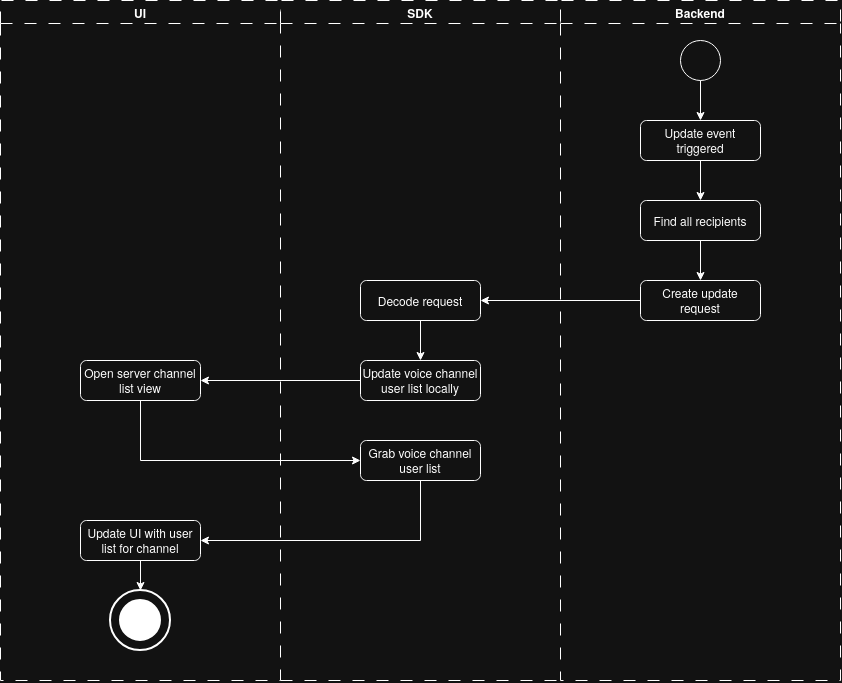

The diagram above was exported from draw.io. Its source (the exported page's mxGraphModel, read from the mxfile embedded in the PNG):
<mxGraphModel dx="1015" dy="615" grid="1" gridSize="10" guides="1" tooltips="1" connect="1" arrows="1" fold="1" page="1" pageScale="1" pageWidth="827" pageHeight="1169" math="0" shadow="0">
  <root>
    <mxCell id="0" />
    <mxCell id="1" parent="0" />
    <mxCell id="ofyazuCTa_rt0_o9Aj1J-2" parent="1" style="swimlane;whiteSpace=wrap;html=1;dashed=1;dashPattern=12 12;" value="UI" vertex="1">
      <mxGeometry height="680" width="280" x="40" y="80" as="geometry" />
    </mxCell>
    <mxCell id="ofyazuCTa_rt0_o9Aj1J-18" connectable="0" parent="ofyazuCTa_rt0_o9Aj1J-2" style="group" value="" vertex="1">
      <mxGeometry height="60" width="60" x="110" y="590" as="geometry" />
    </mxCell>
    <mxCell id="ofyazuCTa_rt0_o9Aj1J-19" parent="ofyazuCTa_rt0_o9Aj1J-18" style="strokeWidth=2;html=1;shape=mxgraph.flowchart.start_2;whiteSpace=wrap;" value="" vertex="1">
      <mxGeometry height="60" width="60" as="geometry" />
    </mxCell>
    <mxCell id="ofyazuCTa_rt0_o9Aj1J-20" parent="ofyazuCTa_rt0_o9Aj1J-18" style="strokeWidth=2;html=1;shape=mxgraph.flowchart.start_2;whiteSpace=wrap;fillStyle=solid;strokeColor=light-dark(#000000,#FFFFFF);fillColor=light-dark(#FFFFFF,#FFFFFF);" value="" vertex="1">
      <mxGeometry height="40" width="40" x="10" y="10" as="geometry" />
    </mxCell>
    <mxCell id="IWEFdnWMEzuQ4T2KmFQZ-87" parent="ofyazuCTa_rt0_o9Aj1J-2" style="rounded=1;whiteSpace=wrap;html=1;roundedPerimeter=1;" value="Open server channel list view" vertex="1">
      <mxGeometry height="40" width="120" x="80" y="360" as="geometry" />
    </mxCell>
    <mxCell id="IWEFdnWMEzuQ4T2KmFQZ-101" edge="1" parent="ofyazuCTa_rt0_o9Aj1J-2" source="IWEFdnWMEzuQ4T2KmFQZ-90" style="edgeStyle=orthogonalEdgeStyle;rounded=0;orthogonalLoop=1;jettySize=auto;html=1;exitX=0.5;exitY=1;exitDx=0;exitDy=0;entryX=0.5;entryY=0;entryDx=0;entryDy=0;defaultLabelBackgroundColor=page;labelPadding=0 4;entryPerimeter=0;" target="ofyazuCTa_rt0_o9Aj1J-19">
      <mxGeometry relative="1" x="0.0571" as="geometry">
        <mxPoint x="70" y="640" as="sourcePoint" />
        <mxPoint x="140" y="520" as="targetPoint" />
      </mxGeometry>
    </mxCell>
    <mxCell id="IWEFdnWMEzuQ4T2KmFQZ-90" parent="ofyazuCTa_rt0_o9Aj1J-2" style="rounded=1;whiteSpace=wrap;html=1;roundedPerimeter=1;" value="Update UI with user list for channel" vertex="1">
      <mxGeometry height="40" width="120" x="80" y="520" as="geometry" />
    </mxCell>
    <mxCell id="ofyazuCTa_rt0_o9Aj1J-23" parent="1" style="swimlane;whiteSpace=wrap;html=1;dashed=1;dashPattern=12 12;" value="Backend" vertex="1">
      <mxGeometry height="680" width="280" x="600" y="80" as="geometry" />
    </mxCell>
    <mxCell id="ofyazuCTa_rt0_o9Aj1J-29" edge="1" parent="ofyazuCTa_rt0_o9Aj1J-23" style="edgeStyle=orthogonalEdgeStyle;rounded=0;orthogonalLoop=1;jettySize=auto;html=1;exitX=0.5;exitY=1;exitDx=0;exitDy=0;entryX=0.5;entryY=0;entryDx=0;entryDy=0;">
      <mxGeometry relative="1" as="geometry">
        <mxPoint x="100" y="1080.0000000000002" as="sourcePoint" />
      </mxGeometry>
    </mxCell>
    <mxCell id="ofyazuCTa_rt0_o9Aj1J-30" connectable="0" parent="ofyazuCTa_rt0_o9Aj1J-29" style="edgeLabel;html=1;align=center;verticalAlign=middle;resizable=0;points=[];" value="Yes" vertex="1">
      <mxGeometry relative="1" x="-0.1638" y="1" as="geometry">
        <mxPoint as="offset" />
      </mxGeometry>
    </mxCell>
    <mxCell id="hl8xUXoEwaVKNug3L5I3-4" edge="1" parent="ofyazuCTa_rt0_o9Aj1J-23" source="hl8xUXoEwaVKNug3L5I3-1" style="edgeStyle=orthogonalEdgeStyle;rounded=0;orthogonalLoop=1;jettySize=auto;html=1;entryX=0.5;entryY=0;entryDx=0;entryDy=0;defaultLabelBackgroundColor=page;labelPadding=0 4;" target="hl8xUXoEwaVKNug3L5I3-3">
      <mxGeometry relative="1" as="geometry" />
    </mxCell>
    <mxCell id="hl8xUXoEwaVKNug3L5I3-1" parent="ofyazuCTa_rt0_o9Aj1J-23" style="rounded=1;whiteSpace=wrap;html=1;roundedPerimeter=1;" value="Find all recipients" vertex="1">
      <mxGeometry height="40" width="120" x="80" y="200" as="geometry" />
    </mxCell>
    <mxCell id="hl8xUXoEwaVKNug3L5I3-3" parent="ofyazuCTa_rt0_o9Aj1J-23" style="rounded=1;whiteSpace=wrap;html=1;roundedPerimeter=1;" value="Create update request" vertex="1">
      <mxGeometry height="40" width="120" x="80" y="280" as="geometry" />
    </mxCell>
    <mxCell id="hl8xUXoEwaVKNug3L5I3-11" edge="1" parent="ofyazuCTa_rt0_o9Aj1J-23" source="ofyazuCTa_rt0_o9Aj1J-4" style="edgeStyle=orthogonalEdgeStyle;rounded=0;orthogonalLoop=1;jettySize=auto;html=1;entryX=0.5;entryY=0;entryDx=0;entryDy=0;defaultLabelBackgroundColor=page;labelPadding=0 4;" target="hl8xUXoEwaVKNug3L5I3-1">
      <mxGeometry relative="1" as="geometry" />
    </mxCell>
    <mxCell id="ofyazuCTa_rt0_o9Aj1J-4" parent="ofyazuCTa_rt0_o9Aj1J-23" style="rounded=1;whiteSpace=wrap;html=1;roundedPerimeter=1;" value="Update event triggered" vertex="1">
      <mxGeometry height="40" width="120" x="80" y="120" as="geometry" />
    </mxCell>
    <mxCell id="ofyazuCTa_rt0_o9Aj1J-3" parent="ofyazuCTa_rt0_o9Aj1J-23" style="ellipse;whiteSpace=wrap;html=1;shapeInside=1;aspect=fixed;" value="" vertex="1">
      <mxGeometry height="40" width="40" x="120" y="40" as="geometry" />
    </mxCell>
    <mxCell id="ofyazuCTa_rt0_o9Aj1J-5" edge="1" parent="ofyazuCTa_rt0_o9Aj1J-23" source="ofyazuCTa_rt0_o9Aj1J-3" style="edgeStyle=orthogonalEdgeStyle;rounded=0;orthogonalLoop=1;jettySize=auto;html=1;exitX=0.5;exitY=1;exitDx=0;exitDy=0;entryX=0.5;entryY=0;entryDx=0;entryDy=0;" target="ofyazuCTa_rt0_o9Aj1J-4">
      <mxGeometry relative="1" as="geometry" />
    </mxCell>
    <mxCell id="ofyazuCTa_rt0_o9Aj1J-37" parent="1" style="swimlane;whiteSpace=wrap;html=1;dashed=1;dashPattern=12 12;strokeWidth=1;swimlaneHead=1;swimlaneBody=0;" value="SDK" vertex="1">
      <mxGeometry height="680" width="280" x="320" y="80" as="geometry" />
    </mxCell>
    <mxCell id="ofyazuCTa_rt0_o9Aj1J-38" edge="1" parent="ofyazuCTa_rt0_o9Aj1J-37" style="edgeStyle=orthogonalEdgeStyle;rounded=0;orthogonalLoop=1;jettySize=auto;html=1;entryX=0.5;entryY=0;entryDx=0;entryDy=0;">
      <mxGeometry relative="1" as="geometry">
        <mxPoint y="880.0000000000002" as="sourcePoint" />
      </mxGeometry>
    </mxCell>
    <mxCell id="ofyazuCTa_rt0_o9Aj1J-42" edge="1" parent="ofyazuCTa_rt0_o9Aj1J-37" style="edgeStyle=orthogonalEdgeStyle;rounded=0;orthogonalLoop=1;jettySize=auto;html=1;entryX=0.5;entryY=0;entryDx=0;entryDy=0;">
      <mxGeometry relative="1" as="geometry">
        <mxPoint y="720" as="sourcePoint" />
      </mxGeometry>
    </mxCell>
    <mxCell id="ofyazuCTa_rt0_o9Aj1J-45" edge="1" parent="ofyazuCTa_rt0_o9Aj1J-37" style="edgeStyle=orthogonalEdgeStyle;rounded=0;orthogonalLoop=1;jettySize=auto;html=1;entryX=0.5;entryY=0;entryDx=0;entryDy=0;">
      <mxGeometry relative="1" as="geometry">
        <mxPoint y="1040.0000000000002" as="sourcePoint" />
      </mxGeometry>
    </mxCell>
    <mxCell id="ofyazuCTa_rt0_o9Aj1J-48" edge="1" parent="ofyazuCTa_rt0_o9Aj1J-37" style="edgeStyle=orthogonalEdgeStyle;rounded=0;orthogonalLoop=1;jettySize=auto;html=1;exitX=0.5;exitY=1;exitDx=0;exitDy=0;entryX=0.5;entryY=0;entryDx=0;entryDy=0;">
      <mxGeometry relative="1" as="geometry">
        <mxPoint y="1200" as="sourcePoint" />
      </mxGeometry>
    </mxCell>
    <mxCell id="hl8xUXoEwaVKNug3L5I3-8" edge="1" parent="ofyazuCTa_rt0_o9Aj1J-37" source="hl8xUXoEwaVKNug3L5I3-5" style="edgeStyle=orthogonalEdgeStyle;rounded=0;orthogonalLoop=1;jettySize=auto;html=1;entryX=0.5;entryY=0;entryDx=0;entryDy=0;defaultLabelBackgroundColor=page;labelPadding=0 4;" target="hl8xUXoEwaVKNug3L5I3-7">
      <mxGeometry relative="1" as="geometry" />
    </mxCell>
    <mxCell id="hl8xUXoEwaVKNug3L5I3-5" parent="ofyazuCTa_rt0_o9Aj1J-37" style="rounded=1;whiteSpace=wrap;html=1;roundedPerimeter=1;" value="Decode request" vertex="1">
      <mxGeometry height="40" width="120" x="80" y="280" as="geometry" />
    </mxCell>
    <mxCell id="hl8xUXoEwaVKNug3L5I3-7" parent="ofyazuCTa_rt0_o9Aj1J-37" style="rounded=1;whiteSpace=wrap;html=1;roundedPerimeter=1;" value="Update voice channel user list locally" vertex="1">
      <mxGeometry height="40" width="120" x="80" y="360" as="geometry" />
    </mxCell>
    <mxCell id="rpvxVzZ8WpXxz-MyM5Ry-1" parent="ofyazuCTa_rt0_o9Aj1J-37" style="rounded=1;whiteSpace=wrap;html=1;roundedPerimeter=1;" value="Grab voice channel user list" vertex="1">
      <mxGeometry height="40" width="120" x="80" y="440" as="geometry" />
    </mxCell>
    <mxCell id="ofyazuCTa_rt0_o9Aj1J-55" edge="1" parent="1" style="edgeStyle=orthogonalEdgeStyle;rounded=0;orthogonalLoop=1;jettySize=auto;html=1;exitX=0;exitY=0.5;exitDx=0;exitDy=0;entryX=1;entryY=0.5;entryDx=0;entryDy=0;">
      <mxGeometry relative="1" as="geometry">
        <mxPoint x="640" y="940.0000000000002" as="sourcePoint" />
      </mxGeometry>
    </mxCell>
    <mxCell id="ofyazuCTa_rt0_o9Aj1J-56" connectable="0" parent="ofyazuCTa_rt0_o9Aj1J-55" style="edgeLabel;html=1;align=center;verticalAlign=middle;resizable=0;points=[];" value="No" vertex="1">
      <mxGeometry relative="1" x="-0.0877" as="geometry">
        <mxPoint as="offset" />
      </mxGeometry>
    </mxCell>
    <mxCell id="ofyazuCTa_rt0_o9Aj1J-60" edge="1" parent="1" style="edgeStyle=orthogonalEdgeStyle;rounded=0;orthogonalLoop=1;jettySize=auto;html=1;exitX=1;exitY=0.5;exitDx=0;exitDy=0;entryX=0.5;entryY=0;entryDx=0;entryDy=0;">
      <mxGeometry relative="1" as="geometry">
        <mxPoint x="380" y="860" as="sourcePoint" />
      </mxGeometry>
    </mxCell>
    <mxCell id="ofyazuCTa_rt0_o9Aj1J-61" edge="1" parent="1" style="edgeStyle=orthogonalEdgeStyle;rounded=0;orthogonalLoop=1;jettySize=auto;html=1;exitX=0;exitY=0.5;exitDx=0;exitDy=0;entryX=1;entryY=0.5;entryDx=0;entryDy=0;">
      <mxGeometry relative="1" as="geometry">
        <mxPoint x="640" y="1100.0000000000002" as="sourcePoint" />
      </mxGeometry>
    </mxCell>
    <mxCell id="ofyazuCTa_rt0_o9Aj1J-62" connectable="0" parent="ofyazuCTa_rt0_o9Aj1J-61" style="edgeLabel;html=1;align=center;verticalAlign=middle;resizable=0;points=[];" value="No" vertex="1">
      <mxGeometry relative="1" x="-0.0969" y="1" as="geometry">
        <mxPoint as="offset" />
      </mxGeometry>
    </mxCell>
    <mxCell id="ofyazuCTa_rt0_o9Aj1J-63" edge="1" parent="1" source="ofyazuCTa_rt0_o9Aj1J-37" style="endArrow=none;dashed=1;html=1;rounded=0;exitX=0;exitY=1;exitDx=0;exitDy=0;entryX=0;entryY=1;entryDx=0;entryDy=0;dashPattern=12 12;" target="ofyazuCTa_rt0_o9Aj1J-23" value="">
      <mxGeometry height="50" relative="1" width="50" as="geometry">
        <mxPoint x="470.000048828125" y="1530.0000244140624" as="sourcePoint" />
        <mxPoint x="520.000048828125" y="1480.0000244140624" as="targetPoint" />
      </mxGeometry>
    </mxCell>
    <mxCell id="ofyazuCTa_rt0_o9Aj1J-64" edge="1" parent="1" style="edgeStyle=orthogonalEdgeStyle;rounded=0;orthogonalLoop=1;jettySize=auto;html=1;exitX=0;exitY=0.5;exitDx=0;exitDy=0;entryX=1;entryY=0.5;entryDx=0;entryDy=0;">
      <mxGeometry relative="1" as="geometry">
        <mxPoint x="640" y="1260.0000000000002" as="sourcePoint" />
      </mxGeometry>
    </mxCell>
    <mxCell id="ofyazuCTa_rt0_o9Aj1J-65" connectable="0" parent="ofyazuCTa_rt0_o9Aj1J-64" style="edgeLabel;html=1;align=center;verticalAlign=middle;resizable=0;points=[];" value="No" vertex="1">
      <mxGeometry relative="1" x="-0.1046" as="geometry">
        <mxPoint as="offset" />
      </mxGeometry>
    </mxCell>
    <mxCell id="IWEFdnWMEzuQ4T2KmFQZ-68" edge="1" parent="1" style="edgeStyle=orthogonalEdgeStyle;rounded=0;orthogonalLoop=1;jettySize=auto;html=1;exitX=0;exitY=0.5;exitDx=0;exitDy=0;entryX=1;entryY=0.5;entryDx=0;entryDy=0;">
      <mxGeometry relative="1" as="geometry">
        <mxPoint x="1780.003373493976" y="1549.9993055817022" as="sourcePoint" />
      </mxGeometry>
    </mxCell>
    <mxCell id="IWEFdnWMEzuQ4T2KmFQZ-69" connectable="0" parent="IWEFdnWMEzuQ4T2KmFQZ-68" style="edgeLabel;html=1;align=center;verticalAlign=middle;resizable=0;points=[];" value="No" vertex="1">
      <mxGeometry relative="1" x="-0.0877" as="geometry">
        <mxPoint as="offset" />
      </mxGeometry>
    </mxCell>
    <mxCell id="IWEFdnWMEzuQ4T2KmFQZ-71" edge="1" parent="1" style="edgeStyle=orthogonalEdgeStyle;rounded=0;orthogonalLoop=1;jettySize=auto;html=1;exitX=1;exitY=0.5;exitDx=0;exitDy=0;entryX=0.5;entryY=0;entryDx=0;entryDy=0;">
      <mxGeometry relative="1" as="geometry">
        <mxPoint x="1520.003373493976" y="1469.999305581702" as="sourcePoint" />
      </mxGeometry>
    </mxCell>
    <mxCell id="IWEFdnWMEzuQ4T2KmFQZ-72" edge="1" parent="1" style="edgeStyle=orthogonalEdgeStyle;rounded=0;orthogonalLoop=1;jettySize=auto;html=1;exitX=0;exitY=0.5;exitDx=0;exitDy=0;entryX=1;entryY=0.5;entryDx=0;entryDy=0;">
      <mxGeometry relative="1" as="geometry">
        <mxPoint x="1780.003373493976" y="1709.9993055817022" as="sourcePoint" />
      </mxGeometry>
    </mxCell>
    <mxCell id="IWEFdnWMEzuQ4T2KmFQZ-73" connectable="0" parent="IWEFdnWMEzuQ4T2KmFQZ-72" style="edgeLabel;html=1;align=center;verticalAlign=middle;resizable=0;points=[];" value="No" vertex="1">
      <mxGeometry relative="1" x="-0.0969" y="1" as="geometry">
        <mxPoint as="offset" />
      </mxGeometry>
    </mxCell>
    <mxCell id="IWEFdnWMEzuQ4T2KmFQZ-75" edge="1" parent="1" style="edgeStyle=orthogonalEdgeStyle;rounded=0;orthogonalLoop=1;jettySize=auto;html=1;exitX=0;exitY=0.5;exitDx=0;exitDy=0;entryX=1;entryY=0.5;entryDx=0;entryDy=0;">
      <mxGeometry relative="1" as="geometry">
        <mxPoint x="1780.003373493976" y="1869.9993055817022" as="sourcePoint" />
      </mxGeometry>
    </mxCell>
    <mxCell id="IWEFdnWMEzuQ4T2KmFQZ-76" connectable="0" parent="IWEFdnWMEzuQ4T2KmFQZ-75" style="edgeLabel;html=1;align=center;verticalAlign=middle;resizable=0;points=[];" value="No" vertex="1">
      <mxGeometry relative="1" x="-0.1046" as="geometry">
        <mxPoint as="offset" />
      </mxGeometry>
    </mxCell>
    <mxCell id="hl8xUXoEwaVKNug3L5I3-6" edge="1" parent="1" source="hl8xUXoEwaVKNug3L5I3-3" style="edgeStyle=orthogonalEdgeStyle;rounded=0;orthogonalLoop=1;jettySize=auto;html=1;exitX=0;exitY=0.5;exitDx=0;exitDy=0;entryX=1;entryY=0.5;entryDx=0;entryDy=0;defaultLabelBackgroundColor=page;labelPadding=0 4;" target="hl8xUXoEwaVKNug3L5I3-5">
      <mxGeometry relative="1" as="geometry" />
    </mxCell>
    <mxCell id="hl8xUXoEwaVKNug3L5I3-9" edge="1" parent="1" source="hl8xUXoEwaVKNug3L5I3-7" style="edgeStyle=orthogonalEdgeStyle;rounded=0;orthogonalLoop=1;jettySize=auto;html=1;exitX=0;exitY=0.5;exitDx=0;exitDy=0;entryX=1;entryY=0.5;entryDx=0;entryDy=0;defaultLabelBackgroundColor=page;labelPadding=0 4;" target="IWEFdnWMEzuQ4T2KmFQZ-87">
      <mxGeometry relative="1" as="geometry" />
    </mxCell>
    <mxCell id="hl8xUXoEwaVKNug3L5I3-10" edge="1" parent="1" source="IWEFdnWMEzuQ4T2KmFQZ-87" style="edgeStyle=orthogonalEdgeStyle;rounded=0;orthogonalLoop=1;jettySize=auto;html=1;exitX=0.5;exitY=1;exitDx=0;exitDy=0;entryX=0;entryY=0.5;entryDx=0;entryDy=0;defaultLabelBackgroundColor=page;labelPadding=0 4;" target="rpvxVzZ8WpXxz-MyM5Ry-1">
      <mxGeometry relative="1" as="geometry" />
    </mxCell>
    <mxCell id="IWEFdnWMEzuQ4T2KmFQZ-91" edge="1" parent="1" source="rpvxVzZ8WpXxz-MyM5Ry-1" style="edgeStyle=orthogonalEdgeStyle;rounded=0;orthogonalLoop=1;jettySize=auto;html=1;entryX=1;entryY=0.5;entryDx=0;entryDy=0;defaultLabelBackgroundColor=page;labelPadding=0 4;exitX=0.5;exitY=1;exitDx=0;exitDy=0;" target="IWEFdnWMEzuQ4T2KmFQZ-90">
      <mxGeometry relative="1" as="geometry" />
    </mxCell>
  </root>
</mxGraphModel>